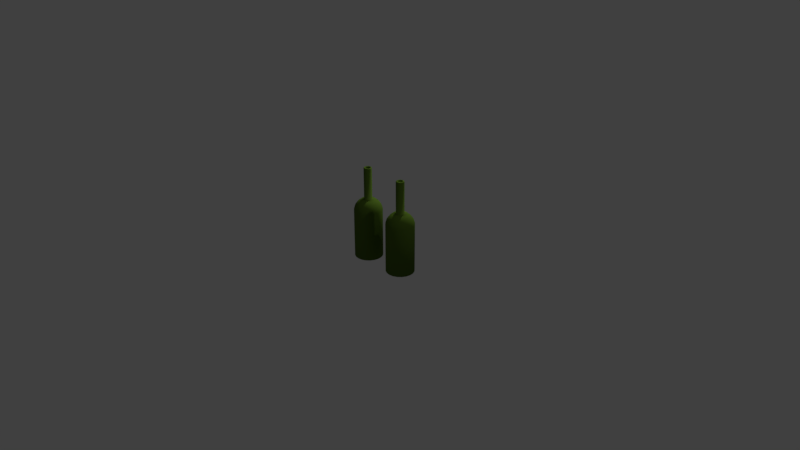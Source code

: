 # Source: bouteille.blend  (saved by Blender 2.79.0; exported with 4.5.12 LTS)
import bpy
from mathutils import Matrix  # noqa: F401  (used for matrix-valued properties, if any)

bpy.ops.wm.read_factory_settings(use_empty=True)
scene = bpy.context.scene
scene.name = 'Scene'

# ---- collections
col_collection_1 = bpy.data.collections.new('Collection 1'); scene.collection.children.link(col_collection_1)

# ---- materials (node trees are filled in below, after node groups)
mat_verre = bpy.data.materials.new('Verre')
mat_verre.alpha_threshold = 0.0
mat_verre.use_transparent_shadow = False
mat_verre.diffuse_color = (0.08418, 0.1523, 0.01727, 1.0)
mat_verre.specular_color = (0.2079, 0.1203, 0.0247)
mat_verre.roughness = 0.5
mat_verre.line_color = (0.0, 0.0, 0.0, 1.0)

# ---- material node trees

# ---- world
world_world = bpy.data.worlds.new('World'); scene.world = world_world
world_world.color = (0.05088, 0.05088, 0.05088)
world_world.use_sun_shadow = False
world_world.sun_shadow_jitter_overblur = 0.0
world_world.cycles.sampling_method = 'MANUAL'

# ---- cameras
cam_camera = bpy.data.cameras.new('Camera')
cam_camera.clip_end = 100.0
cam_camera.lens = 35.0
cam_camera.sensor_width = 32.0
cam_camera.sensor_height = 18.0
cam_camera.ortho_scale = 7.314
cam_camera.dof.focus_distance = 0.0
cam_camera.dof.aperture_fstop = 128.0

# ---- lights
light_point = bpy.data.lights.new('Point', 'POINT')
light_point.transmission_factor = 0.0
light_point.energy = 100.0
light_point.shadow_buffer_clip_start = 0.5
light_point.shadow_soft_size = 0.1
light_point.shadow_maximum_resolution = 0.006
light_point.use_absolute_resolution = True
light_lamp = bpy.data.lights.new('Lamp', 'POINT')
light_lamp.transmission_factor = 0.0
light_lamp.cutoff_distance = 30.0
light_lamp.energy = 100.0
light_lamp.shadow_buffer_clip_start = 1.001
light_lamp.shadow_soft_size = 0.1
light_lamp.shadow_maximum_resolution = 0.006
light_lamp.use_absolute_resolution = True

# ---- meshes
me_plane = bpy.data.meshes.new('Plane')
me_plane.from_pydata([(0.1647, -7.321e-09, 0.6988), (0.1331, -1.296e-08, 0.7408), (0.09549, -1.728e-08, 0.7729), (0.05298, -1.86e-08, 1.193), (0.04754, -1.969e-08, 1.201), (0.1727, -0.05611, 0.0), (0.1727, -0.05611, 0.6443), (0.1566, -0.05089, 0.6988), (0.1266, -0.04113, 0.7408), (0.09081, -0.02951, 0.7729), (0.05039, -0.01637, 0.7827), (0.05039, -0.01637, 1.193), (0.04521, -0.01469, 1.201), (0.03588, -0.01166, 1.203), (0.02914, -0.009469, 1.195), (0.02914, -0.009469, 1.186), (0.1469, -0.1067, 0.0), (0.1469, -0.1067, 0.6443), (0.1332, -0.0968, 0.6988), (0.1077, -0.07823, 0.7408), (0.07725, -0.05613, 0.7729), (0.04287, -0.03114, 0.7827), (0.04287, -0.03114, 1.193), (0.03846, -0.02794, 1.201), (0.03052, -0.02218, 1.203), (0.02479, -0.01801, 1.195), (0.02479, -0.01801, 1.186), (0.0, 0.0, 0.0), (0.1067, -0.1469, 0.0), (0.1067, -0.1469, 0.6443), (0.0968, -0.1332, 0.6988), (0.07823, -0.1077, 0.7408), (0.05613, -0.07725, 0.7729), (0.03114, -0.04287, 0.7827), (0.03114, -0.04287, 1.193), (0.02794, -0.03846, 1.201), (0.02218, -0.03052, 1.203), (0.01801, -0.02479, 1.195), (0.01801, -0.02479, 1.186), (-1.427e-08, -1.037e-08, 1.186), (0.05611, -0.1727, 0.0), (0.05611, -0.1727, 0.6443), (0.05089, -0.1566, 0.6988), (0.04113, -0.1266, 0.7408), (0.02951, -0.09081, 0.7729), (0.01637, -0.05039, 0.7827), (0.01637, -0.05039, 1.193), (0.01469, -0.04521, 1.201), (0.01166, -0.03588, 1.203), (0.009469, -0.02914, 1.195), (0.009469, -0.02914, 1.186), (-1.118e-08, -0.1816, 0.0), (-1.118e-08, -0.1816, 0.6443), (0.0, -0.1647, 0.6988), (-1.49e-08, -0.1331, 0.7408), (-1.676e-08, -0.09549, 0.7729), (-1.77e-08, -0.05298, 0.7827), (-1.77e-08, -0.05298, 1.193), (-1.583e-08, -0.04754, 1.201), (-1.956e-08, -0.03773, 1.203), (-1.956e-08, -0.03064, 1.195), (-1.956e-08, -0.03064, 1.186), (-0.05611, -0.1727, 0.0), (-0.05611, -0.1727, 0.6443), (-0.05089, -0.1566, 0.6988), (-0.04113, -0.1266, 0.7408), (-0.02951, -0.09081, 0.7729), (-0.01637, -0.05039, 0.7827), (-0.01637, -0.05039, 1.193), (-0.01469, -0.04521, 1.201), (-0.01166, -0.03588, 1.203), (-0.009469, -0.02914, 1.195), (-0.009469, -0.02914, 1.186), (-0.1067, -0.1469, 0.0), (-0.1067, -0.1469, 0.6443), (-0.0968, -0.1332, 0.6988), (-0.07823, -0.1077, 0.7408), (-0.05613, -0.07725, 0.7729), (-0.03114, -0.04287, 0.7827), (-0.03114, -0.04287, 1.193), (-0.02794, -0.03846, 1.201), (-0.02218, -0.03052, 1.203), (-0.01801, -0.02479, 1.195), (-0.01801, -0.02479, 1.186), (-0.1469, -0.1067, 0.0), (-0.1469, -0.1067, 0.6443), (-0.1332, -0.0968, 0.6988), (-0.1077, -0.07823, 0.7408), (-0.07725, -0.05613, 0.7729), (-0.04287, -0.03114, 0.7827), (-0.04287, -0.03114, 1.193), (-0.03846, -0.02794, 1.201), (-0.03052, -0.02218, 1.203), (-0.02479, -0.01801, 1.195), (-0.02479, -0.01801, 1.186), (-0.1727, -0.05611, 0.0), (-0.1727, -0.05611, 0.6443), (-0.1566, -0.05089, 0.6988), (-0.1266, -0.04113, 0.7408), (-0.09081, -0.02951, 0.7729), (-0.05039, -0.01637, 0.7827), (-0.05039, -0.01637, 1.193), (-0.04521, -0.01469, 1.201), (-0.03588, -0.01166, 1.203), (-0.02914, -0.009469, 1.195), (-0.02914, -0.009469, 1.186), (-0.1816, 1.118e-08, 0.0), (-0.1816, 1.118e-08, 0.6443), (-0.1647, 0.0, 0.6988), (-0.1331, 1.863e-08, 0.7408), (-0.09549, 1.676e-08, 0.7729), (-0.05298, 1.304e-08, 0.7827), (-0.05298, 1.304e-08, 1.193), (-0.04754, 1.397e-08, 1.201), (-0.03773, 2.049e-08, 1.203), (-0.03064, 1.956e-08, 1.195), (-0.03064, 1.956e-08, 1.186), (-0.1727, 0.05611, 0.0), (-0.1727, 0.05611, 0.6443), (-0.1566, 0.05089, 0.6988), (-0.1266, 0.04113, 0.7408), (-0.09081, 0.02951, 0.7729), (-0.05039, 0.01637, 0.7827), (-0.05039, 0.01637, 1.193), (-0.04521, 0.01469, 1.201), (-0.03588, 0.01166, 1.203), (-0.02914, 0.009469, 1.195), (-0.02914, 0.009469, 1.186), (-0.1469, 0.1067, 0.0), (-0.1469, 0.1067, 0.6443), (-0.1332, 0.0968, 0.6988), (-0.1077, 0.07823, 0.7408), (-0.07725, 0.05613, 0.7729), (-0.04287, 0.03114, 0.7827), (-0.04287, 0.03114, 1.193), (-0.03846, 0.02794, 1.201), (-0.03052, 0.02218, 1.203), (-0.02479, 0.01801, 1.195), (-0.02479, 0.01801, 1.186), (-0.1067, 0.1469, 0.0), (-0.1067, 0.1469, 0.6443), (-0.0968, 0.1332, 0.6988), (-0.07823, 0.1077, 0.7408), (-0.05613, 0.07725, 0.7729), (-0.03114, 0.04287, 0.7827), (-0.03114, 0.04287, 1.193), (-0.02794, 0.03846, 1.201), (-0.02218, 0.03052, 1.203), (-0.01801, 0.02479, 1.195), (-0.01801, 0.02479, 1.186), (-0.05611, 0.1727, 0.0), (-0.05611, 0.1727, 0.6443), (-0.05089, 0.1566, 0.6988), (-0.04113, 0.1266, 0.7408), (-0.02951, 0.09081, 0.7729), (-0.01637, 0.05039, 0.7827), (-0.01637, 0.05039, 1.193), (-0.01469, 0.04521, 1.201), (-0.01166, 0.03588, 1.203), (-0.009469, 0.02914, 1.195), (-0.009469, 0.02914, 1.186), (3.725e-09, 0.1816, 0.0), (3.725e-09, 0.1816, 0.6443), (3.725e-09, 0.1647, 0.6988), (1.863e-08, 0.1331, 0.7408), (1.676e-08, 0.09549, 0.7729), (1.583e-08, 0.05298, 0.7827), (1.583e-08, 0.05298, 1.193), (1.397e-08, 0.04754, 1.201), (2.049e-08, 0.03773, 1.203), (2.235e-08, 0.03064, 1.195), (2.235e-08, 0.03064, 1.186), (0.05611, 0.1727, 0.0), (0.05611, 0.1727, 0.6443), (0.05089, 0.1566, 0.6988), (0.04113, 0.1266, 0.7408), (0.02951, 0.09081, 0.7729), (0.01637, 0.05039, 0.7827), (0.01637, 0.05039, 1.193), (0.01469, 0.04521, 1.201), (0.01166, 0.03588, 1.203), (0.009469, 0.02914, 1.195), (0.009469, 0.02914, 1.186), (0.1067, 0.1469, 0.0), (0.1067, 0.1469, 0.6443), (0.0968, 0.1332, 0.6988), (0.07823, 0.1077, 0.7408), (0.05613, 0.07725, 0.7729), (0.03114, 0.04287, 0.7827), (0.03114, 0.04287, 1.193), (0.02794, 0.03846, 1.201), (0.02218, 0.03052, 1.203), (0.01801, 0.02479, 1.195), (0.01801, 0.02479, 1.186), (0.1469, 0.1067, 0.0), (0.1469, 0.1067, 0.6443), (0.1332, 0.0968, 0.6988), (0.1077, 0.07823, 0.7408), (0.07725, 0.05613, 0.7729), (0.04287, 0.03114, 0.7827), (0.04287, 0.03114, 1.193), (0.03846, 0.02794, 1.201), (0.03052, 0.02218, 1.203), (0.02479, 0.01801, 1.195), (0.02479, 0.01801, 1.186), (0.1727, 0.05611, 0.0), (0.1727, 0.05611, 0.6443), (0.1566, 0.05089, 0.6988), (0.1266, 0.04113, 0.7408), (0.09081, 0.02951, 0.7729), (0.05039, 0.01637, 0.7827), (0.05039, 0.01637, 1.193), (0.04521, 0.01469, 1.201), (0.03588, 0.01166, 1.203), (0.02914, 0.009469, 1.195), (0.02914, 0.009469, 1.186), (0.1816, -3.725e-09, 0.0), (0.1816, -3.725e-09, 0.6443), (0.05298, -1.583e-08, 0.7827), (0.03773, -2.049e-08, 1.203), (0.03064, -2.328e-08, 1.195), (0.03064, -2.328e-08, 1.186)], [], [(221, 39, 15), (216, 217, 6, 5), (4, 219, 13, 12), (2, 218, 10, 9), (217, 0, 7, 6), (219, 220, 14, 13), (218, 3, 11, 10), (0, 1, 8, 7), (220, 221, 15, 14), (27, 216, 5), (3, 4, 12, 11), (1, 2, 9, 8), (10, 11, 22, 21), (7, 8, 19, 18), (14, 15, 26, 25), (27, 5, 16), (11, 12, 23, 22), (8, 9, 20, 19), (15, 39, 26), (5, 6, 17, 16), (12, 13, 24, 23), (9, 10, 21, 20), (6, 7, 18, 17), (13, 14, 25, 24), (23, 24, 36, 35), (20, 21, 33, 32), (17, 18, 30, 29), (24, 25, 37, 36), (21, 22, 34, 33), (18, 19, 31, 30), (25, 26, 38, 37), (27, 16, 28), (22, 23, 35, 34), (19, 20, 32, 31), (26, 39, 38), (16, 17, 29, 28), (27, 28, 40), (34, 35, 47, 46), (31, 32, 44, 43), (38, 39, 50), (28, 29, 41, 40), (35, 36, 48, 47), (32, 33, 45, 44), (29, 30, 42, 41), (36, 37, 49, 48), (33, 34, 46, 45), (30, 31, 43, 42), (37, 38, 50, 49), (48, 49, 60, 59), (45, 46, 57, 56), (42, 43, 54, 53), (49, 50, 61, 60), (27, 40, 51), (46, 47, 58, 57), (43, 44, 55, 54), (50, 39, 61), (40, 41, 52, 51), (47, 48, 59, 58), (44, 45, 56, 55), (41, 42, 53, 52), (51, 52, 63, 62), (58, 59, 70, 69), (55, 56, 67, 66), (52, 53, 64, 63), (59, 60, 71, 70), (56, 57, 68, 67), (53, 54, 65, 64), (60, 61, 72, 71), (27, 51, 62), (57, 58, 69, 68), (54, 55, 66, 65), (61, 39, 72), (71, 72, 83, 82), (27, 62, 73), (68, 69, 80, 79), (65, 66, 77, 76), (72, 39, 83), (62, 63, 74, 73), (69, 70, 81, 80), (66, 67, 78, 77), (63, 64, 75, 74), (70, 71, 82, 81), (67, 68, 79, 78), (64, 65, 76, 75), (74, 75, 86, 85), (81, 82, 93, 92), (78, 79, 90, 89), (75, 76, 87, 86), (82, 83, 94, 93), (27, 73, 84), (79, 80, 91, 90), (76, 77, 88, 87), (83, 39, 94), (73, 74, 85, 84), (80, 81, 92, 91), (77, 78, 89, 88), (94, 39, 105), (84, 85, 96, 95), (91, 92, 103, 102), (88, 89, 100, 99), (85, 86, 97, 96), (92, 93, 104, 103), (89, 90, 101, 100), (86, 87, 98, 97), (93, 94, 105, 104), (27, 84, 95), (90, 91, 102, 101), (87, 88, 99, 98), (97, 98, 109, 108), (104, 105, 116, 115), (27, 95, 106), (101, 102, 113, 112), (98, 99, 110, 109), (105, 39, 116), (95, 96, 107, 106), (102, 103, 114, 113), (99, 100, 111, 110), (96, 97, 108, 107), (103, 104, 115, 114), (100, 101, 112, 111), (107, 108, 119, 118), (114, 115, 126, 125), (111, 112, 123, 122), (108, 109, 120, 119), (115, 116, 127, 126), (27, 106, 117), (112, 113, 124, 123), (109, 110, 121, 120), (116, 39, 127), (106, 107, 118, 117), (113, 114, 125, 124), (110, 111, 122, 121), (120, 121, 132, 131), (127, 39, 138), (117, 118, 129, 128), (124, 125, 136, 135), (121, 122, 133, 132), (118, 119, 130, 129), (125, 126, 137, 136), (122, 123, 134, 133), (119, 120, 131, 130), (126, 127, 138, 137), (27, 117, 128), (123, 124, 135, 134), (130, 131, 142, 141), (137, 138, 149, 148), (27, 128, 139), (134, 135, 146, 145), (131, 132, 143, 142), (138, 39, 149), (128, 129, 140, 139), (135, 136, 147, 146), (132, 133, 144, 143), (129, 130, 141, 140), (136, 137, 148, 147), (133, 134, 145, 144), (143, 144, 155, 154), (140, 141, 152, 151), (147, 148, 159, 158), (144, 145, 156, 155), (141, 142, 153, 152), (148, 149, 160, 159), (27, 139, 150), (145, 146, 157, 156), (142, 143, 154, 153), (149, 39, 160), (139, 140, 151, 150), (146, 147, 158, 157), (153, 154, 165, 164), (160, 39, 171), (150, 151, 162, 161), (157, 158, 169, 168), (154, 155, 166, 165), (151, 152, 163, 162), (158, 159, 170, 169), (155, 156, 167, 166), (152, 153, 164, 163), (159, 160, 171, 170), (27, 150, 161), (156, 157, 168, 167), (166, 167, 178, 177), (163, 164, 175, 174), (170, 171, 182, 181), (27, 161, 172), (167, 168, 179, 178), (164, 165, 176, 175), (171, 39, 182), (161, 162, 173, 172), (168, 169, 180, 179), (165, 166, 177, 176), (162, 163, 174, 173), (169, 170, 181, 180), (176, 177, 188, 187), (173, 174, 185, 184), (180, 181, 192, 191), (177, 178, 189, 188), (174, 175, 186, 185), (181, 182, 193, 192), (27, 172, 183), (178, 179, 190, 189), (175, 176, 187, 186), (182, 39, 193), (172, 173, 184, 183), (179, 180, 191, 190), (189, 190, 201, 200), (186, 187, 198, 197), (193, 39, 204), (183, 184, 195, 194), (190, 191, 202, 201), (187, 188, 199, 198), (184, 185, 196, 195), (191, 192, 203, 202), (188, 189, 200, 199), (185, 186, 197, 196), (192, 193, 204, 203), (27, 183, 194), (199, 200, 211, 210), (196, 197, 208, 207), (203, 204, 215, 214), (27, 194, 205), (200, 201, 212, 211), (197, 198, 209, 208), (204, 39, 215), (194, 195, 206, 205), (201, 202, 213, 212), (198, 199, 210, 209), (195, 196, 207, 206), (202, 203, 214, 213), (212, 213, 219, 4), (209, 210, 218, 2), (206, 207, 0, 217), (213, 214, 220, 219), (210, 211, 3, 218), (207, 208, 1, 0), (214, 215, 221, 220), (27, 205, 216), (211, 212, 4, 3), (208, 209, 2, 1), (215, 39, 221), (205, 206, 217, 216)])
me_plane.polygons.foreach_set('use_smooth', [True] * 240)
me_plane.materials.append(mat_verre)
me_plane.use_remesh_preserve_volume = False
me_plane.use_remesh_preserve_attributes = False
me_plane.use_mirror_vertex_groups = False
me_plane.update()
me_cube = bpy.data.meshes.new('Cube')
me_cube.from_pydata([(0.1817, 0.0, 0.0), (0.1817, 0.0, 0.6439), (0.134, -1.295e-08, 0.7402), (0.09427, -1.722e-08, 0.772), (0.05135, -1.857e-08, 1.195), (0.05135, -1.857e-08, 0.782), (0.03977, -1.948e-08, 1.202), (0.03298, -1.873e-08, 0.7698), (0.1322, -1.1e-08, 0.7123), (0.158, -2.955e-09, 0.6524), (0.158, -2.955e-09, 0.04194), (0.1499, -1.023e-09, 0.02757), (0.1336, 5.217e-10, 0.01607), (0.1728, -0.05615, 0.0), (0.1728, -0.05615, 0.6439), (0.1568, -0.05093, 0.6985), (0.1275, -0.04141, 0.7402), (0.08966, -0.02913, 0.772), (0.04884, -0.01587, 1.195), (0.04884, -0.01587, 0.782), (0.04466, -0.01451, 1.201), (0.03782, -0.01229, 1.202), (0.03137, -0.01019, 1.196), (0.03137, -0.01019, 0.7698), (0.06327, -0.02056, 0.7612), (0.1056, -0.03433, 0.7377), (0.1257, -0.04084, 0.7123), (0.1426, -0.04632, 0.6859), (0.1503, -0.04884, 0.6524), (0.1503, -0.04884, 0.04194), (0.1426, -0.04632, 0.02757), (0.1271, -0.04129, 0.01607), (0.147, -0.1068, 0.0), (0.147, -0.1068, 0.6439), (0.1333, -0.09688, 0.6985), (0.1084, -0.07877, 0.7402), (0.07627, -0.05541, 0.772), (0.04154, -0.03018, 1.195), (0.04154, -0.03018, 0.782), (0.03799, -0.0276, 1.201), (0.03217, -0.02338, 1.202), (0.02668, -0.01939, 1.196), (0.02668, -0.01939, 0.7698), (0.05382, -0.0391, 0.7612), (0.08987, -0.06529, 0.7377), (0.1069, -0.07769, 0.7123), (0.1213, -0.08811, 0.6859), (0.1279, -0.0929, 0.6524), (0.1279, -0.0929, 0.04194), (0.1213, -0.08811, 0.02757), (0.1081, -0.07853, 0.01607), (0.1068, -0.147, 0.0), (0.1068, -0.147, 0.6439), (0.09688, -0.1333, 0.6985), (0.07877, -0.1084, 0.7402), (0.05541, -0.07627, 0.772), (0.03018, -0.04154, 1.195), (0.03018, -0.04154, 0.782), (0.0276, -0.03799, 1.201), (0.02338, -0.03217, 1.202), (0.01939, -0.02668, 1.196), (0.01939, -0.02668, 0.7698), (0.0391, -0.05382, 0.7612), (0.06529, -0.08987, 0.7377), (0.07769, -0.1069, 0.7123), (0.08811, -0.1213, 0.6859), (0.0929, -0.1279, 0.6524), (0.0929, -0.1279, 0.04194), (0.08811, -0.1213, 0.02757), (0.07853, -0.1081, 0.01607), (0.05615, -0.1728, 0.0), (0.05615, -0.1728, 0.6439), (0.05093, -0.1568, 0.6985), (0.04141, -0.1275, 0.7402), (0.02913, -0.08966, 0.772), (0.01587, -0.04884, 1.195), (0.01587, -0.04884, 0.782), (0.01451, -0.04466, 1.201), (0.01229, -0.03782, 1.202), (0.01019, -0.03137, 1.196), (0.01019, -0.03137, 0.7698), (0.02056, -0.06327, 0.7612), (0.03433, -0.1056, 0.7377), (0.04084, -0.1257, 0.7123), (0.04632, -0.1426, 0.6859), (0.04884, -0.1503, 0.6524), (0.04884, -0.1503, 0.04194), (0.04632, -0.1426, 0.02757), (0.04129, -0.1271, 0.01607), (0.0, -0.1817, 0.0), (0.0, -0.1817, 0.6439), (-3.725e-09, -0.1648, 0.6985), (-7.451e-09, -0.134, 0.7402), (-1.676e-08, -0.09427, 0.772), (-1.863e-08, -0.05135, 1.195), (-1.863e-08, -0.05135, 0.782), (-2.142e-08, -0.04696, 1.201), (-1.77e-08, -0.03977, 1.202), (-2.049e-08, -0.03298, 1.196), (-2.049e-08, -0.03298, 0.7698), (-1.863e-08, -0.06652, 0.7612), (-7.451e-09, -0.1111, 0.7377), (-7.451e-09, -0.1322, 0.7123), (-1.863e-08, -0.1499, 0.6859), (-7.451e-09, -0.158, 0.6524), (-7.451e-09, -0.158, 0.04194), (0.0, -0.1499, 0.02757), (7.451e-09, -0.1336, 0.01607), (-0.05615, -0.1728, 0.0), (-0.05615, -0.1728, 0.6439), (-0.05093, -0.1568, 0.6985), (-0.04141, -0.1275, 0.7402), (-0.02913, -0.08966, 0.772), (-0.01587, -0.04884, 1.195), (-0.01587, -0.04884, 0.782), (-0.01451, -0.04466, 1.201), (-0.01229, -0.03782, 1.202), (-0.01019, -0.03137, 1.196), (-0.01019, -0.03137, 0.7698), (-0.02056, -0.06327, 0.7612), (-0.03433, -0.1056, 0.7377), (-0.04084, -0.1257, 0.7123), (-0.04632, -0.1426, 0.6859), (-0.04884, -0.1503, 0.6524), (-0.04884, -0.1503, 0.04194), (-0.04632, -0.1426, 0.02757), (-0.04129, -0.1271, 0.01607), (-0.1068, -0.147, 0.0), (-0.1068, -0.147, 0.6439), (-0.09688, -0.1333, 0.6985), (-0.07877, -0.1084, 0.7402), (-0.05541, -0.07627, 0.772), (-0.03018, -0.04154, 1.195), (-0.03018, -0.04154, 0.782), (-0.0276, -0.03799, 1.201), (-0.02338, -0.03217, 1.202), (-0.01939, -0.02668, 1.196), (-0.01939, -0.02668, 0.7698), (-0.0391, -0.05382, 0.7612), (-0.06529, -0.08987, 0.7377), (-0.07769, -0.1069, 0.7123), (-0.08811, -0.1213, 0.6859), (-0.0929, -0.1279, 0.6524), (-0.0929, -0.1279, 0.04194), (-0.08811, -0.1213, 0.02757), (-0.07853, -0.1081, 0.01607), (-0.147, -0.1068, 0.0), (-0.147, -0.1068, 0.6439), (-0.1333, -0.09688, 0.6985), (-0.1084, -0.07877, 0.7402), (-0.07627, -0.05541, 0.772), (-0.04154, -0.03018, 1.195), (-0.04154, -0.03018, 0.782), (-0.03799, -0.0276, 1.201), (-0.03217, -0.02338, 1.202), (-0.02668, -0.01939, 1.196), (-0.02668, -0.01939, 0.7698), (-0.05382, -0.0391, 0.7612), (-0.08987, -0.06529, 0.7377), (-0.1069, -0.07769, 0.7123), (-0.1213, -0.08811, 0.6859), (-0.1279, -0.0929, 0.6524), (-0.1279, -0.0929, 0.04194), (-0.1213, -0.08811, 0.02757), (-0.1081, -0.07853, 0.01607), (-0.1728, -0.05615, 0.0), (-0.1728, -0.05615, 0.6439), (-0.1568, -0.05093, 0.6985), (-0.1275, -0.04141, 0.7402), (-0.08966, -0.02913, 0.772), (-0.04884, -0.01587, 1.195), (-0.04884, -0.01587, 0.782), (-0.04466, -0.01451, 1.201), (-0.03782, -0.01229, 1.202), (-0.03137, -0.01019, 1.196), (-0.03137, -0.01019, 0.7698), (-0.06327, -0.02056, 0.7612), (-0.1056, -0.03433, 0.7377), (-0.1257, -0.04084, 0.7123), (-0.1426, -0.04632, 0.6859), (-0.1503, -0.04884, 0.6524), (-0.1503, -0.04884, 0.04194), (-0.1426, -0.04632, 0.02757), (-0.1271, -0.04129, 0.01607), (-0.1817, -1.118e-08, 0.0), (-0.1817, -1.118e-08, 0.6439), (-0.1648, 3.725e-09, 0.6985), (-0.134, 7.451e-09, 0.7402), (-0.09427, 1.304e-08, 0.772), (-0.05135, 2.142e-08, 1.195), (-0.05135, 2.142e-08, 0.782), (-0.04696, 2.049e-08, 1.201), (-0.03977, 1.676e-08, 1.202), (-0.03298, 2.142e-08, 1.196), (-0.03298, 2.142e-08, 0.7698), (-0.06652, 2.235e-08, 0.7612), (-0.1111, 7.451e-09, 0.7377), (-0.1322, 1.118e-08, 0.7123), (-0.1499, 2.608e-08, 0.6859), (-0.158, 7.451e-09, 0.6524), (-0.158, 7.451e-09, 0.04194), (-0.1499, 0.0, 0.02757), (-0.1336, -3.725e-09, 0.01607), (0.0, -5.217e-10, 0.01607), (-0.1728, 0.05615, 0.0), (-0.1728, 0.05615, 0.6439), (-0.1568, 0.05093, 0.6985), (-0.1275, 0.04141, 0.7402), (-0.08966, 0.02913, 0.772), (-0.04884, 0.01587, 1.195), (-0.04884, 0.01587, 0.782), (-0.04466, 0.01451, 1.201), (-0.03782, 0.01229, 1.202), (-0.03137, 0.01019, 1.196), (-0.03137, 0.01019, 0.7698), (-0.06327, 0.02056, 0.7612), (-0.1056, 0.03433, 0.7377), (-0.1257, 0.04084, 0.7123), (-0.1426, 0.04632, 0.6859), (-0.1503, 0.04884, 0.6524), (-0.1503, 0.04884, 0.04194), (-0.1426, 0.04632, 0.02757), (-0.1271, 0.04129, 0.01607), (-0.147, 0.1068, 0.0), (-0.147, 0.1068, 0.6439), (-0.1333, 0.09688, 0.6985), (-0.1084, 0.07877, 0.7402), (-0.07627, 0.05541, 0.772), (-0.04154, 0.03018, 1.195), (-0.04154, 0.03018, 0.782), (-0.03799, 0.0276, 1.201), (-0.03217, 0.02338, 1.202), (-0.02668, 0.01939, 1.196), (-0.02668, 0.01939, 0.7698), (-0.05382, 0.0391, 0.7612), (-0.08987, 0.06529, 0.7377), (-0.1069, 0.07769, 0.7123), (-0.1213, 0.08811, 0.6859), (-0.1279, 0.0929, 0.6524), (-0.1279, 0.0929, 0.04194), (-0.1213, 0.08811, 0.02757), (-0.1081, 0.07853, 0.01607), (-0.1068, 0.147, 0.0), (-0.1068, 0.147, 0.6439), (-0.09688, 0.1333, 0.6985), (-0.07877, 0.1084, 0.7402), (-0.05541, 0.07627, 0.772), (-0.03018, 0.04154, 1.195), (-0.03018, 0.04154, 0.782), (-0.0276, 0.03799, 1.201), (-0.02338, 0.03217, 1.202), (-0.01939, 0.02668, 1.196), (-0.01939, 0.02668, 0.7698), (-0.0391, 0.05382, 0.7612), (-0.06529, 0.08987, 0.7377), (-0.07769, 0.1069, 0.7123), (-0.08811, 0.1213, 0.6859), (-0.0929, 0.1279, 0.6524), (-0.0929, 0.1279, 0.04194), (-0.08811, 0.1213, 0.02757), (-0.07853, 0.1081, 0.01607), (-0.05615, 0.1728, 0.0), (-0.05615, 0.1728, 0.6439), (-0.05093, 0.1568, 0.6985), (-0.04141, 0.1275, 0.7402), (-0.02913, 0.08966, 0.772), (-0.01587, 0.04884, 1.195), (-0.01587, 0.04884, 0.782), (-0.01451, 0.04466, 1.201), (-0.01229, 0.03782, 1.202), (-0.01019, 0.03137, 1.196), (-0.01019, 0.03137, 0.7698), (-0.02056, 0.06327, 0.7612), (-0.03433, 0.1056, 0.7377), (-0.04084, 0.1257, 0.7123), (-0.04632, 0.1426, 0.6859), (-0.04884, 0.1503, 0.6524), (-0.04884, 0.1503, 0.04194), (-0.04632, 0.1426, 0.02757), (-0.04129, 0.1271, 0.01607), (-1.863e-08, 0.1817, 0.0), (-1.863e-08, 0.1817, 0.6439), (3.725e-09, 0.1648, 0.6985), (7.451e-09, 0.134, 0.7402), (9.313e-09, 0.09427, 0.772), (2.421e-08, 0.05135, 1.195), (2.421e-08, 0.05135, 0.782), (2.235e-08, 0.04696, 1.201), (1.77e-08, 0.03977, 1.202), (1.956e-08, 0.03298, 1.196), (1.956e-08, 0.03298, 0.7698), (1.863e-08, 0.06652, 0.7612), (1.118e-08, 0.1111, 0.7377), (2.235e-08, 0.1322, 0.7123), (2.608e-08, 0.1499, 0.6859), (0.0, 0.158, 0.6524), (0.0, 0.158, 0.04194), (0.0, 0.1499, 0.02757), (-3.725e-09, 0.1336, 0.01607), (0.0, 0.0, 0.0), (0.05615, 0.1728, 0.0), (0.05615, 0.1728, 0.6439), (0.05093, 0.1568, 0.6985), (0.04141, 0.1275, 0.7402), (0.02913, 0.08966, 0.772), (0.01587, 0.04884, 1.195), (0.01587, 0.04884, 0.782), (0.01451, 0.04466, 1.201), (0.01229, 0.03782, 1.202), (0.01019, 0.03137, 1.196), (0.01019, 0.03137, 0.7698), (0.02056, 0.06327, 0.7612), (0.03433, 0.1056, 0.7377), (0.04084, 0.1257, 0.7123), (0.04632, 0.1426, 0.6859), (0.04884, 0.1503, 0.6524), (0.04884, 0.1503, 0.04194), (0.04632, 0.1426, 0.02757), (0.04129, 0.1271, 0.01607), (0.1068, 0.147, 0.0), (0.1068, 0.147, 0.6439), (0.09688, 0.1333, 0.6985), (0.07877, 0.1084, 0.7402), (0.05541, 0.07627, 0.772), (0.03018, 0.04154, 1.195), (0.03018, 0.04154, 0.782), (0.0276, 0.03799, 1.201), (0.02338, 0.03217, 1.202), (0.01939, 0.02668, 1.196), (0.01939, 0.02668, 0.7698), (0.0391, 0.05382, 0.7612), (0.06529, 0.08987, 0.7377), (0.07769, 0.1069, 0.7123), (0.08811, 0.1213, 0.6859), (0.0929, 0.1279, 0.6524), (0.0929, 0.1279, 0.04194), (0.08811, 0.1213, 0.02757), (0.07853, 0.1081, 0.01607), (0.147, 0.1068, 0.0), (0.147, 0.1068, 0.6439), (0.1333, 0.09688, 0.6985), (0.1084, 0.07877, 0.7402), (0.07627, 0.05541, 0.772), (0.04154, 0.03018, 1.195), (0.04154, 0.03018, 0.782), (0.03799, 0.0276, 1.201), (0.03217, 0.02338, 1.202), (0.02668, 0.01939, 1.196), (0.02668, 0.01939, 0.7698), (0.05382, 0.0391, 0.7612), (0.08987, 0.06529, 0.7377), (0.1069, 0.07769, 0.7123), (0.1213, 0.08811, 0.6859), (0.1279, 0.0929, 0.6524), (0.1279, 0.0929, 0.04194), (0.1213, 0.08811, 0.02757), (0.1081, 0.07853, 0.01607), (0.1728, 0.05615, 0.0), (0.1728, 0.05615, 0.6439), (0.1568, 0.05093, 0.6985), (0.1275, 0.04141, 0.7402), (0.08966, 0.02913, 0.772), (0.04884, 0.01587, 1.195), (0.04884, 0.01587, 0.782), (0.04466, 0.01451, 1.201), (0.03782, 0.01229, 1.202), (0.03137, 0.01019, 1.196), (0.03137, 0.01019, 0.7698), (0.06327, 0.02056, 0.7612), (0.1056, 0.03433, 0.7377), (0.1257, 0.04084, 0.7123), (0.1426, 0.04632, 0.6859), (0.1503, 0.04884, 0.6524), (0.1503, 0.04884, 0.04194), (0.1426, 0.04632, 0.02757), (0.1271, 0.04129, 0.01607), (0.1648, -3.725e-09, 0.6985), (0.04696, -2.049e-08, 1.201), (0.03298, -1.676e-08, 1.196), (0.06652, -2.049e-08, 0.7612), (0.1111, -1.49e-08, 0.7377), (0.1499, -2.608e-08, 0.6859)], [], [(379, 380, 25, 24), (5, 4, 18, 19), (380, 8, 26, 25), (3, 5, 19, 17), (8, 381, 27, 26), (4, 377, 20, 18), (299, 0, 13), (381, 9, 28, 27), (377, 6, 21, 20), (0, 1, 14, 13), (9, 10, 29, 28), (6, 378, 22, 21), (1, 376, 15, 14), (10, 11, 30, 29), (378, 7, 23, 22), (376, 2, 16, 15), (11, 12, 31, 30), (7, 379, 24, 23), (2, 3, 17, 16), (12, 203, 31), (26, 27, 46, 45), (18, 20, 39, 37), (299, 13, 32), (27, 28, 47, 46), (20, 21, 40, 39), (13, 14, 33, 32), (28, 29, 48, 47), (21, 22, 41, 40), (14, 15, 34, 33), (29, 30, 49, 48), (22, 23, 42, 41), (15, 16, 35, 34), (30, 31, 50, 49), (23, 24, 43, 42), (16, 17, 36, 35), (31, 203, 50), (24, 25, 44, 43), (19, 18, 37, 38), (25, 26, 45, 44), (17, 19, 38, 36), (41, 42, 61, 60), (34, 35, 54, 53), (49, 50, 69, 68), (42, 43, 62, 61), (35, 36, 55, 54), (50, 203, 69), (43, 44, 63, 62), (38, 37, 56, 57), (44, 45, 64, 63), (36, 38, 57, 55), (45, 46, 65, 64), (37, 39, 58, 56), (299, 32, 51), (46, 47, 66, 65), (39, 40, 59, 58), (32, 33, 52, 51), (47, 48, 67, 66), (40, 41, 60, 59), (33, 34, 53, 52), (48, 49, 68, 67), (55, 57, 76, 74), (64, 65, 84, 83), (56, 58, 77, 75), (299, 51, 70), (65, 66, 85, 84), (58, 59, 78, 77), (51, 52, 71, 70), (66, 67, 86, 85), (59, 60, 79, 78), (52, 53, 72, 71), (67, 68, 87, 86), (60, 61, 80, 79), (53, 54, 73, 72), (68, 69, 88, 87), (61, 62, 81, 80), (54, 55, 74, 73), (69, 203, 88), (62, 63, 82, 81), (57, 56, 75, 76), (63, 64, 83, 82), (71, 72, 91, 90), (86, 87, 106, 105), (79, 80, 99, 98), (72, 73, 92, 91), (87, 88, 107, 106), (80, 81, 100, 99), (73, 74, 93, 92), (88, 203, 107), (81, 82, 101, 100), (76, 75, 94, 95), (82, 83, 102, 101), (74, 76, 95, 93), (83, 84, 103, 102), (75, 77, 96, 94), (299, 70, 89), (84, 85, 104, 103), (77, 78, 97, 96), (70, 71, 90, 89), (85, 86, 105, 104), (78, 79, 98, 97), (101, 102, 121, 120), (93, 95, 114, 112), (102, 103, 122, 121), (94, 96, 115, 113), (299, 89, 108), (103, 104, 123, 122), (96, 97, 116, 115), (89, 90, 109, 108), (104, 105, 124, 123), (97, 98, 117, 116), (90, 91, 110, 109), (105, 106, 125, 124), (98, 99, 118, 117), (91, 92, 111, 110), (106, 107, 126, 125), (99, 100, 119, 118), (92, 93, 112, 111), (107, 203, 126), (100, 101, 120, 119), (95, 94, 113, 114), (116, 117, 136, 135), (109, 110, 129, 128), (124, 125, 144, 143), (117, 118, 137, 136), (110, 111, 130, 129), (125, 126, 145, 144), (118, 119, 138, 137), (111, 112, 131, 130), (126, 203, 145), (119, 120, 139, 138), (114, 113, 132, 133), (120, 121, 140, 139), (112, 114, 133, 131), (121, 122, 141, 140), (113, 115, 134, 132), (299, 108, 127), (122, 123, 142, 141), (115, 116, 135, 134), (108, 109, 128, 127), (123, 124, 143, 142), (133, 132, 151, 152), (139, 140, 159, 158), (131, 133, 152, 150), (140, 141, 160, 159), (132, 134, 153, 151), (299, 127, 146), (141, 142, 161, 160), (134, 135, 154, 153), (127, 128, 147, 146), (142, 143, 162, 161), (135, 136, 155, 154), (128, 129, 148, 147), (143, 144, 163, 162), (136, 137, 156, 155), (129, 130, 149, 148), (144, 145, 164, 163), (137, 138, 157, 156), (130, 131, 150, 149), (145, 203, 164), (138, 139, 158, 157), (146, 147, 166, 165), (161, 162, 181, 180), (154, 155, 174, 173), (147, 148, 167, 166), (162, 163, 182, 181), (155, 156, 175, 174), (148, 149, 168, 167), (163, 164, 183, 182), (156, 157, 176, 175), (149, 150, 169, 168), (164, 203, 183), (157, 158, 177, 176), (152, 151, 170, 171), (158, 159, 178, 177), (150, 152, 171, 169), (159, 160, 179, 178), (151, 153, 172, 170), (299, 146, 165), (160, 161, 180, 179), (153, 154, 173, 172), (183, 203, 202), (176, 177, 196, 195), (171, 170, 189, 190), (177, 178, 197, 196), (169, 171, 190, 188), (178, 179, 198, 197), (170, 172, 191, 189), (299, 165, 184), (179, 180, 199, 198), (172, 173, 192, 191), (165, 166, 185, 184), (180, 181, 200, 199), (173, 174, 193, 192), (166, 167, 186, 185), (181, 182, 201, 200), (174, 175, 194, 193), (167, 168, 187, 186), (182, 183, 202, 201), (175, 176, 195, 194), (168, 169, 188, 187), (198, 199, 219, 218), (191, 192, 212, 211), (184, 185, 205, 204), (199, 200, 220, 219), (192, 193, 213, 212), (185, 186, 206, 205), (200, 201, 221, 220), (193, 194, 214, 213), (186, 187, 207, 206), (201, 202, 222, 221), (194, 195, 215, 214), (187, 188, 208, 207), (202, 203, 222), (195, 196, 216, 215), (190, 189, 209, 210), (196, 197, 217, 216), (188, 190, 210, 208), (197, 198, 218, 217), (189, 191, 211, 209), (299, 184, 204), (214, 215, 234, 233), (207, 208, 227, 226), (222, 203, 241), (215, 216, 235, 234), (210, 209, 228, 229), (216, 217, 236, 235), (208, 210, 229, 227), (217, 218, 237, 236), (209, 211, 230, 228), (299, 204, 223), (218, 219, 238, 237), (211, 212, 231, 230), (204, 205, 224, 223), (219, 220, 239, 238), (212, 213, 232, 231), (205, 206, 225, 224), (220, 221, 240, 239), (213, 214, 233, 232), (206, 207, 226, 225), (221, 222, 241, 240), (228, 230, 249, 247), (299, 223, 242), (237, 238, 257, 256), (230, 231, 250, 249), (223, 224, 243, 242), (238, 239, 258, 257), (231, 232, 251, 250), (224, 225, 244, 243), (239, 240, 259, 258), (232, 233, 252, 251), (225, 226, 245, 244), (240, 241, 260, 259), (233, 234, 253, 252), (226, 227, 246, 245), (241, 203, 260), (234, 235, 254, 253), (229, 228, 247, 248), (235, 236, 255, 254), (227, 229, 248, 246), (236, 237, 256, 255), (244, 245, 264, 263), (259, 260, 279, 278), (252, 253, 272, 271), (245, 246, 265, 264), (260, 203, 279), (253, 254, 273, 272), (248, 247, 266, 267), (254, 255, 274, 273), (246, 248, 267, 265), (255, 256, 275, 274), (247, 249, 268, 266), (299, 242, 261), (256, 257, 276, 275), (249, 250, 269, 268), (242, 243, 262, 261), (257, 258, 277, 276), (250, 251, 270, 269), (243, 244, 263, 262), (258, 259, 278, 277), (251, 252, 271, 270), (274, 275, 294, 293), (266, 268, 287, 285), (299, 261, 280), (275, 276, 295, 294), (268, 269, 288, 287), (261, 262, 281, 280), (276, 277, 296, 295), (269, 270, 289, 288), (262, 263, 282, 281), (277, 278, 297, 296), (270, 271, 290, 289), (263, 264, 283, 282), (278, 279, 298, 297), (271, 272, 291, 290), (264, 265, 284, 283), (279, 203, 298), (272, 273, 292, 291), (267, 266, 285, 286), (273, 274, 293, 292), (265, 267, 286, 284), (289, 290, 310, 309), (282, 283, 303, 302), (297, 298, 318, 317), (290, 291, 311, 310), (283, 284, 304, 303), (298, 203, 318), (291, 292, 312, 311), (286, 285, 305, 306), (292, 293, 313, 312), (284, 286, 306, 304), (293, 294, 314, 313), (285, 287, 307, 305), (299, 280, 300), (294, 295, 315, 314), (287, 288, 308, 307), (280, 281, 301, 300), (295, 296, 316, 315), (288, 289, 309, 308), (281, 282, 302, 301), (296, 297, 317, 316), (304, 306, 325, 323), (313, 314, 333, 332), (305, 307, 326, 324), (299, 300, 319), (314, 315, 334, 333), (307, 308, 327, 326), (300, 301, 320, 319), (315, 316, 335, 334), (308, 309, 328, 327), (301, 302, 321, 320), (316, 317, 336, 335), (309, 310, 329, 328), (302, 303, 322, 321), (317, 318, 337, 336), (310, 311, 330, 329), (303, 304, 323, 322), (318, 203, 337), (311, 312, 331, 330), (306, 305, 324, 325), (312, 313, 332, 331), (320, 321, 340, 339), (335, 336, 355, 354), (328, 329, 348, 347), (321, 322, 341, 340), (336, 337, 356, 355), (329, 330, 349, 348), (322, 323, 342, 341), (337, 203, 356), (330, 331, 350, 349), (325, 324, 343, 344), (331, 332, 351, 350), (323, 325, 344, 342), (332, 333, 352, 351), (324, 326, 345, 343), (299, 319, 338), (333, 334, 353, 352), (326, 327, 346, 345), (319, 320, 339, 338), (334, 335, 354, 353), (327, 328, 347, 346), (350, 351, 370, 369), (342, 344, 363, 361), (351, 352, 371, 370), (343, 345, 364, 362), (299, 338, 357), (352, 353, 372, 371), (345, 346, 365, 364), (338, 339, 358, 357), (353, 354, 373, 372), (346, 347, 366, 365), (339, 340, 359, 358), (354, 355, 374, 373), (347, 348, 367, 366), (340, 341, 360, 359), (355, 356, 375, 374), (348, 349, 368, 367), (341, 342, 361, 360), (356, 203, 375), (349, 350, 369, 368), (344, 343, 362, 363), (372, 373, 10, 9), (365, 366, 378, 6), (358, 359, 376, 1), (373, 374, 11, 10), (366, 367, 7, 378), (359, 360, 2, 376), (374, 375, 12, 11), (367, 368, 379, 7), (360, 361, 3, 2), (375, 203, 12), (368, 369, 380, 379), (363, 362, 4, 5), (369, 370, 8, 380), (361, 363, 5, 3), (370, 371, 381, 8), (362, 364, 377, 4), (299, 357, 0), (371, 372, 9, 381), (364, 365, 6, 377), (357, 358, 1, 0)])
me_cube.polygons.foreach_set('use_smooth', [True] * 400)
me_cube.materials.append(mat_verre)
me_cube.use_remesh_preserve_volume = False
me_cube.use_remesh_preserve_attributes = False
me_cube.use_mirror_vertex_groups = False
me_cube.update()

# ---- objects
ob_plane = bpy.data.objects.new('Plane', me_plane)
ob_point = bpy.data.objects.new('Point', light_point)
ob_bouteille1 = bpy.data.objects.new('bouteille1', me_cube)
ob_lamp = bpy.data.objects.new('Lamp', light_lamp)
ob_camera = bpy.data.objects.new('Camera', cam_camera)

# ---- transforms, parenting, visibility, modifiers, constraints
ob_plane.location = (0.58, 0.0, 0.0)
ob_plane.lineart.crease_threshold = 0.0
ob_point.location = (0.0, 1.521, 2.577)
ob_point.lineart.crease_threshold = 0.0
ob_bouteille1.location = (0.0, 0.0, 0.0)
ob_bouteille1.lock_rotations_4d = False
ob_bouteille1.empty_display_type = 'ARROWS'
ob_bouteille1.lineart.crease_threshold = 0.0
ob_lamp.location = (4.076, 1.005, 5.904)
ob_lamp.rotation_euler = (0.6503, 0.05522, 1.866)
ob_lamp.lock_rotations_4d = False
ob_lamp.empty_display_type = 'ARROWS'
ob_lamp.color = (0.0, 0.0, 0.0, 0.0)
ob_lamp.lineart.crease_threshold = 0.0
ob_camera.location = (7.481, -6.508, 5.344)
ob_camera.rotation_euler = (1.109, 0.0, 0.8149)
ob_camera.lock_rotations_4d = False
ob_camera.empty_display_type = 'ARROWS'
ob_camera.color = (0.0, 0.0, 0.0, 0.0)
ob_camera.display_type = 'WIRE'
ob_camera.lineart.crease_threshold = 0.0

# ---- collection membership
col_collection_1.objects.link(ob_plane)
col_collection_1.objects.link(ob_point)
col_collection_1.objects.link(ob_bouteille1)
col_collection_1.objects.link(ob_lamp)
col_collection_1.objects.link(ob_camera)

# ---- scene / render settings (as saved in the file)
scene.camera = ob_camera
scene.frame_start = 1; scene.frame_end = 250; scene.frame_set(1)
scene.render.engine = 'BLENDER_EEVEE_NEXT'
scene.render.resolution_percentage = 50
scene.render.dither_intensity = 0.0
scene.cycles.use_denoising = False
scene.cycles.samples = 128
scene.cycles.sampling_pattern = 'TABULATED_SOBOL'
scene.cycles.use_adaptive_sampling = False
scene.cycles.use_light_tree = False
scene.cycles.blur_glossy = 0.0
scene.cycles.sample_clamp_indirect = 0.0
scene.view_settings.view_transform = 'Standard'
bpy.context.view_layer.update()
